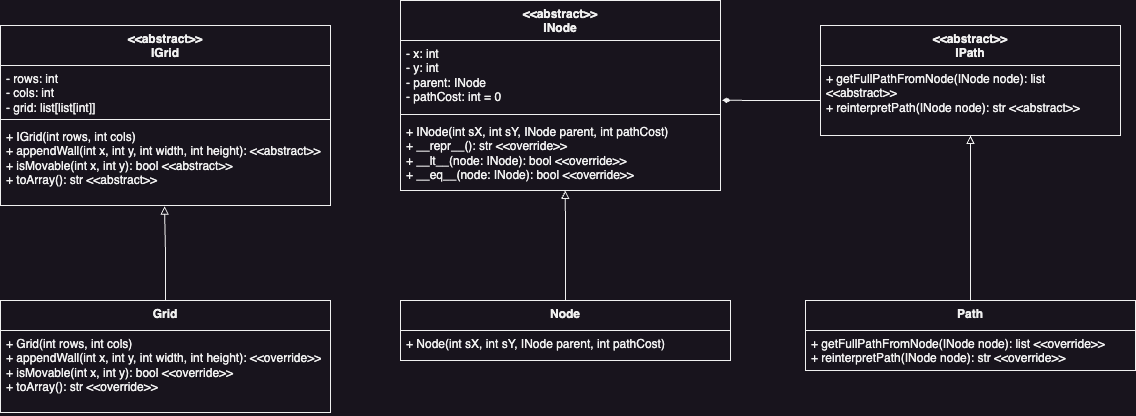

The diagram above was exported from draw.io. Its source (the exported page's mxGraphModel, read from the mxfile embedded in the PNG):
<mxGraphModel dx="398" dy="1486" grid="1" gridSize="10" guides="1" tooltips="1" connect="1" arrows="1" fold="1" page="1" pageScale="1" pageWidth="827" pageHeight="1169" math="0" shadow="0">
  <root>
    <mxCell id="0" />
    <mxCell id="1" parent="0" />
    <mxCell id="8S4YnrcsyFdZOyX_xLiz-1" value="&amp;lt;&amp;lt;abstract&amp;gt;&amp;gt;&lt;div&gt;IGrid&lt;/div&gt;" style="swimlane;fontStyle=1;align=center;verticalAlign=top;childLayout=stackLayout;horizontal=1;startSize=40;horizontalStack=0;resizeParent=1;resizeParentMax=0;resizeLast=0;collapsible=1;marginBottom=0;whiteSpace=wrap;html=1;" vertex="1" parent="1">
      <mxGeometry x="1800" y="485" width="330" height="180" as="geometry" />
    </mxCell>
    <mxCell id="8S4YnrcsyFdZOyX_xLiz-2" value="- rows: int&lt;div&gt;- cols: int&amp;nbsp;&lt;/div&gt;&lt;div&gt;- grid: list[list[int]]&lt;/div&gt;" style="text;strokeColor=none;fillColor=none;align=left;verticalAlign=top;spacingLeft=4;spacingRight=4;overflow=hidden;rotatable=0;points=[[0,0.5],[1,0.5]];portConstraint=eastwest;whiteSpace=wrap;html=1;" vertex="1" parent="8S4YnrcsyFdZOyX_xLiz-1">
      <mxGeometry y="40" width="330" height="50" as="geometry" />
    </mxCell>
    <mxCell id="8S4YnrcsyFdZOyX_xLiz-3" value="" style="line;strokeWidth=1;fillColor=none;align=left;verticalAlign=middle;spacingTop=-1;spacingLeft=3;spacingRight=3;rotatable=0;labelPosition=right;points=[];portConstraint=eastwest;strokeColor=inherit;" vertex="1" parent="8S4YnrcsyFdZOyX_xLiz-1">
      <mxGeometry y="90" width="330" height="8" as="geometry" />
    </mxCell>
    <mxCell id="8S4YnrcsyFdZOyX_xLiz-4" value="&lt;div&gt;+ IGrid(int rows, int cols)&lt;/div&gt;+ appendWall(int x, int y, int width, int height): &amp;lt;&amp;lt;abstract&amp;gt;&amp;gt;&lt;div&gt;+ isMovable(int x, int y): bool &amp;lt;&amp;lt;abstract&amp;gt;&amp;gt;&lt;/div&gt;&lt;div&gt;+ toArray(): str &amp;lt;&amp;lt;abstract&amp;gt;&amp;gt;&lt;/div&gt;" style="text;strokeColor=none;fillColor=none;align=left;verticalAlign=top;spacingLeft=4;spacingRight=4;overflow=hidden;rotatable=0;points=[[0,0.5],[1,0.5]];portConstraint=eastwest;whiteSpace=wrap;html=1;" vertex="1" parent="8S4YnrcsyFdZOyX_xLiz-1">
      <mxGeometry y="98" width="330" height="82" as="geometry" />
    </mxCell>
    <mxCell id="8S4YnrcsyFdZOyX_xLiz-5" value="&amp;lt;&amp;lt;abstract&amp;gt;&amp;gt;&lt;div&gt;INode&lt;/div&gt;" style="swimlane;fontStyle=1;align=center;verticalAlign=top;childLayout=stackLayout;horizontal=1;startSize=40;horizontalStack=0;resizeParent=1;resizeParentMax=0;resizeLast=0;collapsible=1;marginBottom=0;whiteSpace=wrap;html=1;" vertex="1" parent="1">
      <mxGeometry x="2200" y="460" width="320" height="190" as="geometry" />
    </mxCell>
    <mxCell id="8S4YnrcsyFdZOyX_xLiz-6" value="- x: int&lt;div&gt;- y: int&lt;/div&gt;&lt;div&gt;- parent: INode&lt;/div&gt;&lt;div&gt;- pathCost: int = 0&lt;/div&gt;" style="text;strokeColor=none;fillColor=none;align=left;verticalAlign=top;spacingLeft=4;spacingRight=4;overflow=hidden;rotatable=0;points=[[0,0.5],[1,0.5]];portConstraint=eastwest;whiteSpace=wrap;html=1;" vertex="1" parent="8S4YnrcsyFdZOyX_xLiz-5">
      <mxGeometry y="40" width="320" height="70" as="geometry" />
    </mxCell>
    <mxCell id="8S4YnrcsyFdZOyX_xLiz-7" value="" style="line;strokeWidth=1;fillColor=none;align=left;verticalAlign=middle;spacingTop=-1;spacingLeft=3;spacingRight=3;rotatable=0;labelPosition=right;points=[];portConstraint=eastwest;strokeColor=inherit;" vertex="1" parent="8S4YnrcsyFdZOyX_xLiz-5">
      <mxGeometry y="110" width="320" height="8" as="geometry" />
    </mxCell>
    <mxCell id="8S4YnrcsyFdZOyX_xLiz-8" value="+ INode(int sX, int sY, INode parent, int pathCost)&lt;div&gt;+ __repr__(): str &amp;lt;&amp;lt;override&amp;gt;&amp;gt;&lt;/div&gt;&lt;div&gt;+ __lt__(node: INode): bool &amp;lt;&amp;lt;override&amp;gt;&amp;gt;&lt;/div&gt;&lt;div&gt;+ __eq__(node: INode): bool &amp;lt;&amp;lt;override&amp;gt;&amp;gt;&lt;/div&gt;" style="text;strokeColor=none;fillColor=none;align=left;verticalAlign=top;spacingLeft=4;spacingRight=4;overflow=hidden;rotatable=0;points=[[0,0.5],[1,0.5]];portConstraint=eastwest;whiteSpace=wrap;html=1;" vertex="1" parent="8S4YnrcsyFdZOyX_xLiz-5">
      <mxGeometry y="118" width="320" height="72" as="geometry" />
    </mxCell>
    <mxCell id="8S4YnrcsyFdZOyX_xLiz-9" value="&amp;lt;&amp;lt;abstract&amp;gt;&amp;gt;&lt;div&gt;IPath&lt;/div&gt;" style="swimlane;fontStyle=1;align=center;verticalAlign=top;childLayout=stackLayout;horizontal=1;startSize=40;horizontalStack=0;resizeParent=1;resizeParentMax=0;resizeLast=0;collapsible=1;marginBottom=0;whiteSpace=wrap;html=1;" vertex="1" parent="1">
      <mxGeometry x="2620" y="485" width="300" height="110" as="geometry" />
    </mxCell>
    <mxCell id="8S4YnrcsyFdZOyX_xLiz-10" value="+ getFullPathFromNode(INode node): list &amp;lt;&amp;lt;abstract&amp;gt;&amp;gt;&lt;div&gt;+ reinterpretPath(INode node): str &amp;lt;&amp;lt;abstract&amp;gt;&amp;gt;&lt;/div&gt;" style="text;strokeColor=none;fillColor=none;align=left;verticalAlign=top;spacingLeft=4;spacingRight=4;overflow=hidden;rotatable=0;points=[[0,0.5],[1,0.5]];portConstraint=eastwest;whiteSpace=wrap;html=1;" vertex="1" parent="8S4YnrcsyFdZOyX_xLiz-9">
      <mxGeometry y="40" width="300" height="70" as="geometry" />
    </mxCell>
    <mxCell id="8S4YnrcsyFdZOyX_xLiz-11" value="Grid" style="swimlane;fontStyle=1;align=center;verticalAlign=top;childLayout=stackLayout;horizontal=1;startSize=30;horizontalStack=0;resizeParent=1;resizeParentMax=0;resizeLast=0;collapsible=1;marginBottom=0;whiteSpace=wrap;html=1;" vertex="1" parent="1">
      <mxGeometry x="1800" y="760" width="330" height="112" as="geometry" />
    </mxCell>
    <mxCell id="8S4YnrcsyFdZOyX_xLiz-12" value="&lt;div&gt;+ Grid(int rows, int cols)&lt;/div&gt;+ appendWall(int x, int y, int width, int height): &amp;lt;&amp;lt;override&amp;gt;&amp;gt;&lt;div&gt;+ isMovable(int x, int y): bool &amp;lt;&amp;lt;override&amp;gt;&amp;gt;&lt;/div&gt;&lt;div&gt;+ toArray(): str &amp;lt;&amp;lt;override&amp;gt;&amp;gt;&lt;/div&gt;" style="text;strokeColor=none;fillColor=none;align=left;verticalAlign=top;spacingLeft=4;spacingRight=4;overflow=hidden;rotatable=0;points=[[0,0.5],[1,0.5]];portConstraint=eastwest;whiteSpace=wrap;html=1;" vertex="1" parent="8S4YnrcsyFdZOyX_xLiz-11">
      <mxGeometry y="30" width="330" height="82" as="geometry" />
    </mxCell>
    <mxCell id="8S4YnrcsyFdZOyX_xLiz-13" style="edgeStyle=orthogonalEdgeStyle;rounded=0;orthogonalLoop=1;jettySize=auto;html=1;exitX=0.5;exitY=0;exitDx=0;exitDy=0;entryX=0.497;entryY=1.008;entryDx=0;entryDy=0;entryPerimeter=0;endArrow=block;endFill=0;" edge="1" parent="1" source="8S4YnrcsyFdZOyX_xLiz-11" target="8S4YnrcsyFdZOyX_xLiz-4">
      <mxGeometry relative="1" as="geometry" />
    </mxCell>
    <mxCell id="8S4YnrcsyFdZOyX_xLiz-14" style="edgeStyle=orthogonalEdgeStyle;rounded=0;orthogonalLoop=1;jettySize=auto;html=1;exitX=0.5;exitY=0;exitDx=0;exitDy=0;entryX=0.515;entryY=0.999;entryDx=0;entryDy=0;entryPerimeter=0;endArrow=block;endFill=0;" edge="1" parent="1" source="8S4YnrcsyFdZOyX_xLiz-15" target="8S4YnrcsyFdZOyX_xLiz-8">
      <mxGeometry relative="1" as="geometry">
        <mxPoint x="2365" y="660" as="targetPoint" />
      </mxGeometry>
    </mxCell>
    <mxCell id="8S4YnrcsyFdZOyX_xLiz-15" value="Node" style="swimlane;fontStyle=1;align=center;verticalAlign=top;childLayout=stackLayout;horizontal=1;startSize=30;horizontalStack=0;resizeParent=1;resizeParentMax=0;resizeLast=0;collapsible=1;marginBottom=0;whiteSpace=wrap;html=1;" vertex="1" parent="1">
      <mxGeometry x="2200" y="760" width="330" height="60" as="geometry" />
    </mxCell>
    <mxCell id="8S4YnrcsyFdZOyX_xLiz-16" value="+ Node(int sX, int sY, INode parent, int pathCost)&lt;br&gt;&lt;div&gt;&lt;br&gt;&lt;/div&gt;" style="text;strokeColor=none;fillColor=none;align=left;verticalAlign=top;spacingLeft=4;spacingRight=4;overflow=hidden;rotatable=0;points=[[0,0.5],[1,0.5]];portConstraint=eastwest;whiteSpace=wrap;html=1;" vertex="1" parent="8S4YnrcsyFdZOyX_xLiz-15">
      <mxGeometry y="30" width="330" height="30" as="geometry" />
    </mxCell>
    <mxCell id="8S4YnrcsyFdZOyX_xLiz-17" style="edgeStyle=orthogonalEdgeStyle;rounded=0;orthogonalLoop=1;jettySize=auto;html=1;exitX=0.5;exitY=0;exitDx=0;exitDy=0;entryX=0.5;entryY=1;entryDx=0;entryDy=0;endArrow=block;endFill=0;" edge="1" parent="1" source="8S4YnrcsyFdZOyX_xLiz-18" target="8S4YnrcsyFdZOyX_xLiz-9">
      <mxGeometry relative="1" as="geometry">
        <mxPoint x="2770.101449275362" y="620" as="targetPoint" />
      </mxGeometry>
    </mxCell>
    <mxCell id="8S4YnrcsyFdZOyX_xLiz-18" value="Path" style="swimlane;fontStyle=1;align=center;verticalAlign=top;childLayout=stackLayout;horizontal=1;startSize=30;horizontalStack=0;resizeParent=1;resizeParentMax=0;resizeLast=0;collapsible=1;marginBottom=0;whiteSpace=wrap;html=1;" vertex="1" parent="1">
      <mxGeometry x="2605" y="760" width="330" height="70" as="geometry" />
    </mxCell>
    <mxCell id="8S4YnrcsyFdZOyX_xLiz-19" value="+ getFullPathFromNode(INode node): list &amp;lt;&amp;lt;override&amp;gt;&amp;gt;&lt;div&gt;+ reinterpretPath(INode node): str &amp;lt;&amp;lt;override&amp;gt;&amp;gt;&lt;/div&gt;" style="text;strokeColor=none;fillColor=none;align=left;verticalAlign=top;spacingLeft=4;spacingRight=4;overflow=hidden;rotatable=0;points=[[0,0.5],[1,0.5]];portConstraint=eastwest;whiteSpace=wrap;html=1;" vertex="1" parent="8S4YnrcsyFdZOyX_xLiz-18">
      <mxGeometry y="30" width="330" height="40" as="geometry" />
    </mxCell>
    <mxCell id="8S4YnrcsyFdZOyX_xLiz-20" style="edgeStyle=orthogonalEdgeStyle;rounded=0;orthogonalLoop=1;jettySize=auto;html=1;exitX=0;exitY=0.5;exitDx=0;exitDy=0;entryX=1.005;entryY=0.854;entryDx=0;entryDy=0;entryPerimeter=0;endArrow=diamondThin;endFill=1;" edge="1" parent="1" source="8S4YnrcsyFdZOyX_xLiz-10" target="8S4YnrcsyFdZOyX_xLiz-6">
      <mxGeometry relative="1" as="geometry" />
    </mxCell>
  </root>
</mxGraphModel>